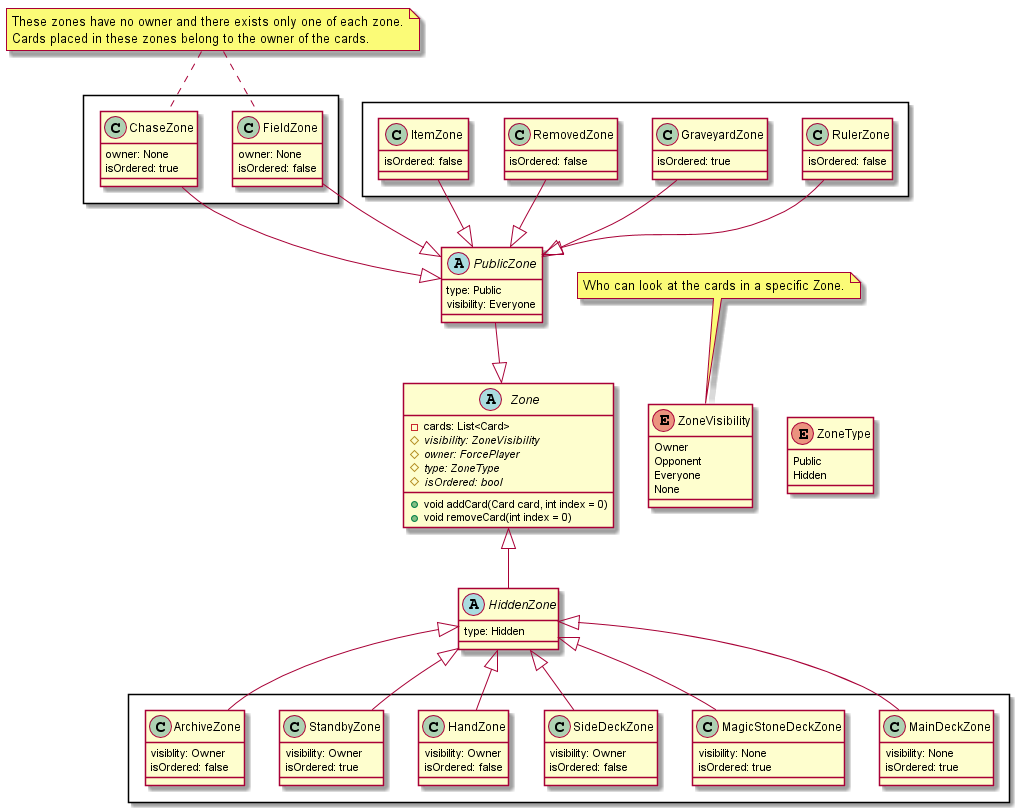

The diagram above was rendered by PlantUML. Its source (embedded in the PNG):
@startuml Zones
    skinparam packageStyle rectangle

    abstract class Zone {
        -cards: List<Card>
        #{abstract} visibility: ZoneVisibility
        #{abstract} owner: ForcePlayer
        #{abstract} type: ZoneType
        #{abstract} isOrdered: bool
        +void addCard(Card card, int index = 0)
        +void removeCard(int index = 0)
    }
    enum ZoneType {
        Public
        Hidden
    }
    enum ZoneVisibility {
        Owner
        Opponent
        Everyone
        None
    }

    abstract class HiddenZone {
        type: Hidden
    }
    abstract class PublicZone {
        type: Public
        visibility: Everyone
    }
    package {
        class FieldZone {
            owner: None
            isOrdered: false
        }
        class ChaseZone {
            owner: None
            isOrdered: true
        }
    }

    package {
        class MainDeckZone {
            visibility: None
            isOrdered: true
        }
        class MagicStoneDeckZone {
            visibility: None
            isOrdered: true
        }
        class SideDeckZone {
            visibility: Owner
            isOrdered: false
        }
        class HandZone {
            visibility: Owner
            isOrdered: false
        }
        class StandbyZone {
            visibility: Owner
            isOrdered: true
        }
        class ArchiveZone {
            visiblity: Owner
            isOrdered: false
        }
    }
    package {
        class RulerZone {
            isOrdered: false
        }
        class GraveyardZone {
            isOrdered: true
        }
        class RemovedZone {
            isOrdered: false
        }
        class ItemZone {
            isOrdered: false
        }
    }

    Zone -[hidden]right-> ZoneType
    Zone -[hidden]right-> ZoneVisibility

    HiddenZone -up-|> Zone 
    PublicZone -down-|> Zone 

    FieldZone --|> PublicZone
    ChaseZone --|> PublicZone

    RulerZone --|> PublicZone
    GraveyardZone --|> PublicZone
    RemovedZone --|> PublicZone
    ItemZone --|> PublicZone

    HandZone -up-|> HiddenZone
    StandbyZone -up-|> HiddenZone
    MainDeckZone -up-|> HiddenZone
    SideDeckZone -up-|> HiddenZone
    MagicStoneDeckZone -up-|> HiddenZone
    ArchiveZone -up-|> HiddenZone

    note as N1
        These zones have no owner and there exists only one of each zone.
        Cards placed in these zones belong to the owner of the cards.
    endnote

    note as N2
        Who can look at the cards in a specific Zone.
    endnote

    N1 .. ChaseZone
    N1 .. FieldZone

    N2 .. ZoneVisibility

@enduml